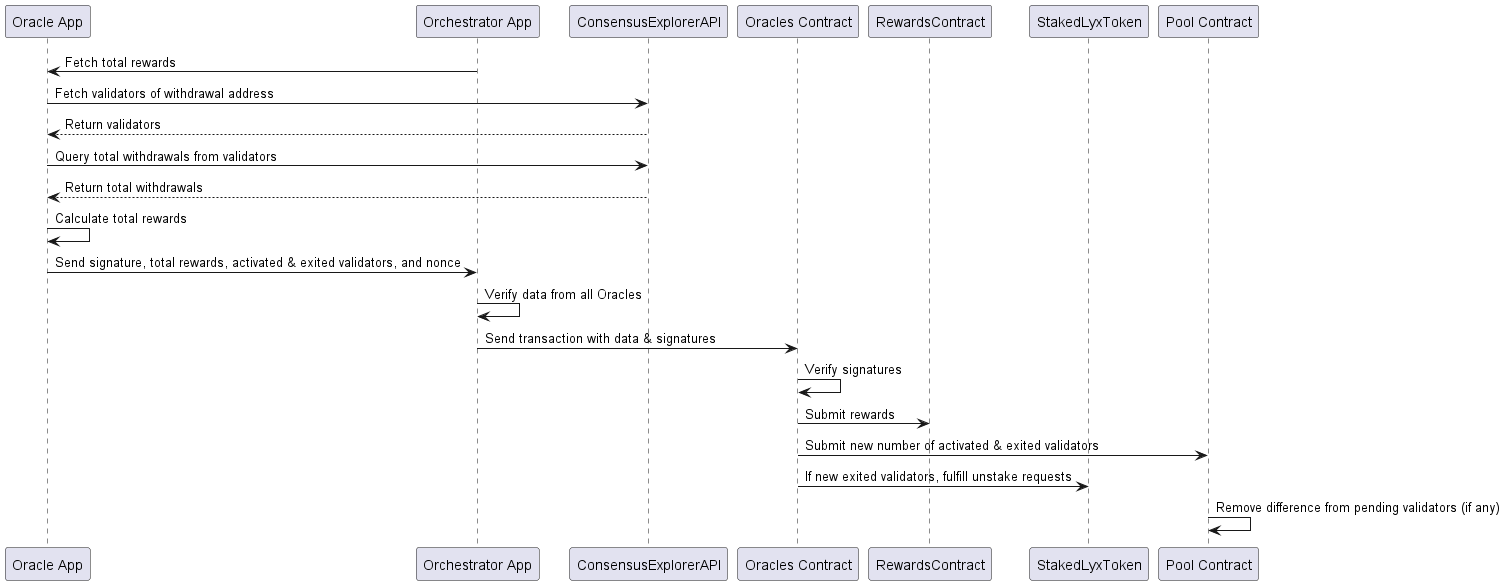

The diagram above was rendered by PlantUML. Its source (embedded in the PNG):
@startuml
participant OracleApp as "Oracle App"
participant OrchestratorApp as "Orchestrator App"
participant ConsensusExplorerAPI
participant OraclesContract as "Oracles Contract"
participant RewardLyxTokenContract as "RewardsContract"
participant StakedLyxTokenContract as "StakedLyxToken"
participant PoolContract as "Pool Contract"

OrchestratorApp -> OracleApp: Fetch total rewards
OracleApp -> ConsensusExplorerAPI: Fetch validators of withdrawal address
ConsensusExplorerAPI --> OracleApp: Return validators
OracleApp -> ConsensusExplorerAPI: Query total withdrawals from validators
ConsensusExplorerAPI --> OracleApp: Return total withdrawals
OracleApp -> OracleApp: Calculate total rewards
OracleApp -> OrchestratorApp: Send signature, total rewards, activated & exited validators, and nonce
OrchestratorApp -> OrchestratorApp: Verify data from all Oracles
OrchestratorApp -> OraclesContract: Send transaction with data & signatures
OraclesContract -> OraclesContract: Verify signatures
OraclesContract -> RewardLyxTokenContract: Submit rewards
OraclesContract -> PoolContract: Submit new number of activated & exited validators
OraclesContract -> StakedLyxTokenContract: If new exited validators, fulfill unstake requests
PoolContract -> PoolContract: Remove difference from pending validators (if any)
@enduml